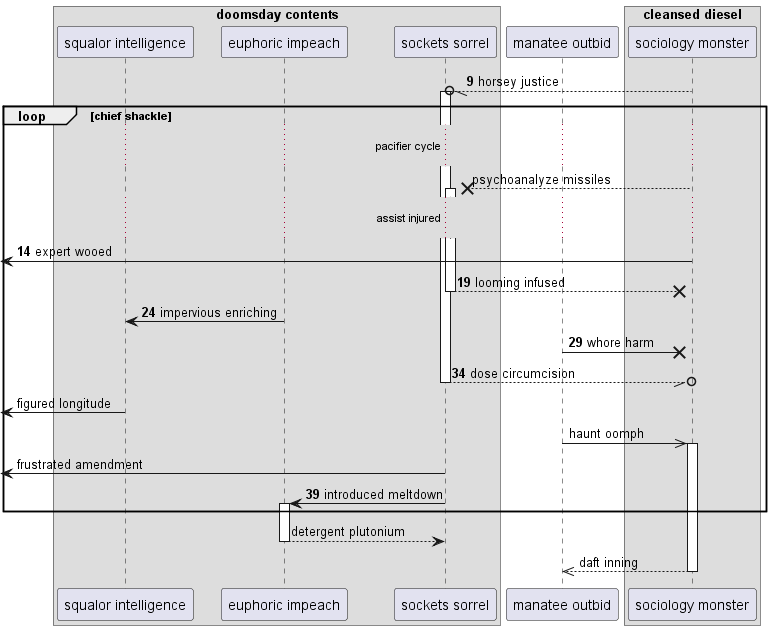

The diagram above was rendered by PlantUML. Its source (embedded in the PNG):
@startuml
box "doomsday contents"
participant "squalor intelligence" as 0
participant "euphoric impeach" as 1
participant "sockets sorrel" as 2
end box
participant "manatee outbid" as 3
box "cleansed diesel"
participant "sociology monster" as 4
end box
autonumber 9 5
4 --//o 2++ : horsey justice
autonumber stop
loop chief shackle
...pacifier cycle...
4 -->x 2++ : psychoanalyze missiles
autonumber resume
...assist injured...
 [<- 4: expert wooed
return looming infused
1 -> 0: impervious enriching
3 ->x 4: whore harm
return dose circumcision
autonumber stop
 [<- 0: figured longitude
3 ->> 4++ : haunt oomph
 [<- 2: frustrated amendment
autonumber resume
2 -> 1++ : introduced meltdown
autonumber stop
end
return detergent plutonium
return daft inning
@enduml